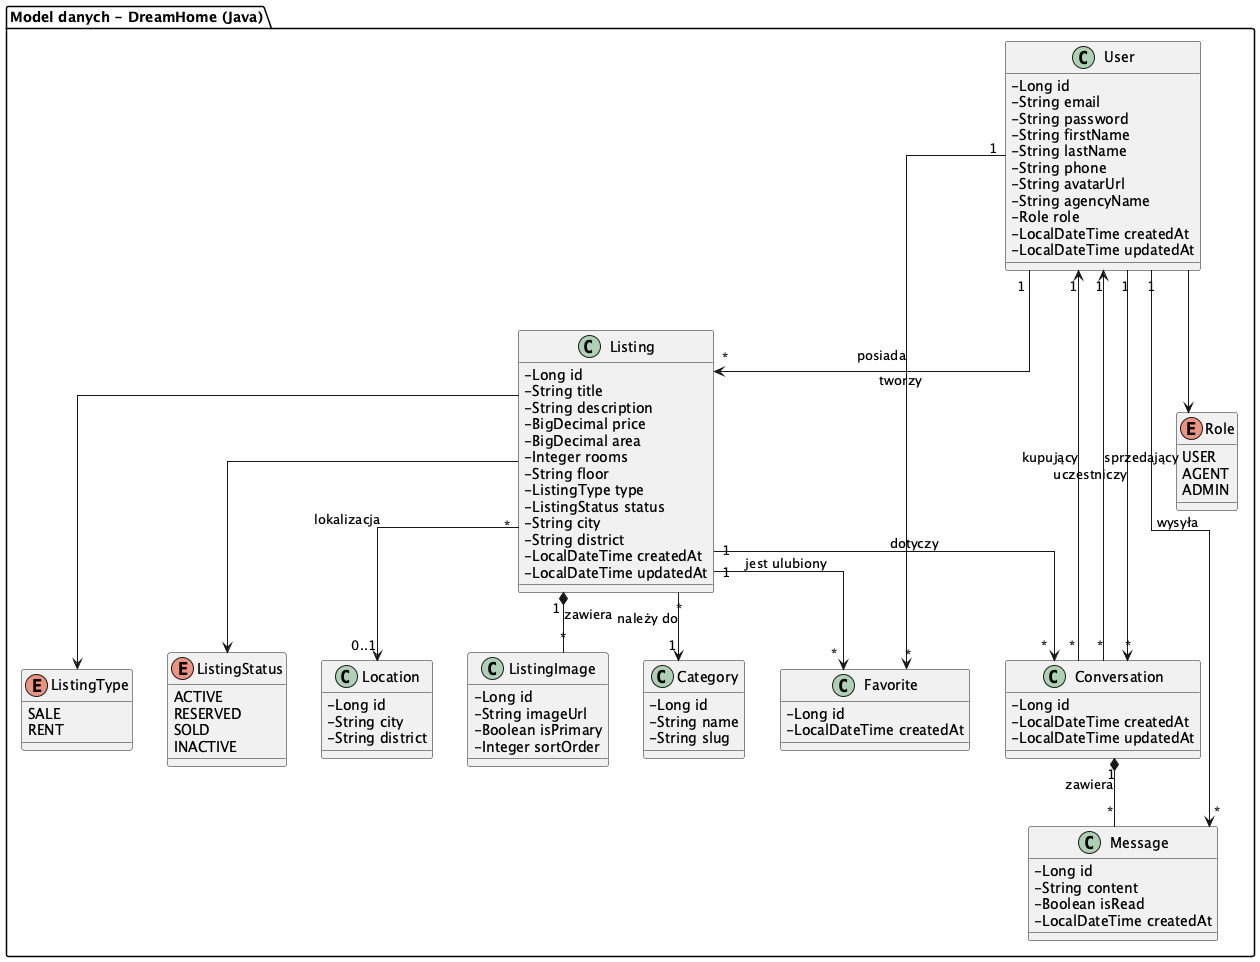

The diagram above was rendered by PlantUML. Its source (embedded in the PNG):
@startuml DreamHome_ClassDiagram_Java
skinparam classAttributeIconSize 0
skinparam linetype ortho

package "Model danych - DreamHome (Java)" {
    
    class User {
        -Long id
        -String email
        -String password
        -String firstName
        -String lastName
        -String phone
        -String avatarUrl
        -String agencyName
        -Role role
        -LocalDateTime createdAt
        -LocalDateTime updatedAt
    }
    
    class Listing {
        -Long id
        -String title
        -String description
        -BigDecimal price
        -BigDecimal area
        -Integer rooms
        -String floor
        -ListingType type
        -ListingStatus status
        -String city
        -String district
        -LocalDateTime createdAt
        -LocalDateTime updatedAt
    }
    
    class ListingImage {
        -Long id
        -String imageUrl
        -Boolean isPrimary
        -Integer sortOrder
    }
    
    class Category {
        -Long id
        -String name
        -String slug
    }
    
    class Location {
        -Long id
        -String city
        -String district
    }
    
    class Favorite {
        -Long id
        -LocalDateTime createdAt
    }
    
    class Conversation {
        -Long id
        -LocalDateTime createdAt
        -LocalDateTime updatedAt
    }
    
    class Message {
        -Long id
        -String content
        -Boolean isRead
        -LocalDateTime createdAt
    }
    
    enum Role {
        USER
        AGENT
        ADMIN
    }
    
    enum ListingType {
        SALE
        RENT
    }
    
    enum ListingStatus {
        ACTIVE
        RESERVED
        SOLD
        INACTIVE
    }
}

User "1" --> "*" Listing : tworzy
User "1" --> "*" Favorite : posiada
User "1" --> "*" Conversation : uczestniczy
User "1" --> "*" Message : wysyła

Listing "1" *-- "*" ListingImage : zawiera
Listing "*" --> "1" Category : należy do
Listing "*" --> "0..1" Location : lokalizacja
Listing "1" --> "*" Favorite : jest ulubiony
Listing "1" --> "*" Conversation : dotyczy

Conversation "1" *-- "*" Message : zawiera
Conversation "*" --> "1" User : kupujący
Conversation "*" --> "1" User : sprzedający

User --> Role
Listing --> ListingType
Listing --> ListingStatus

@enduml